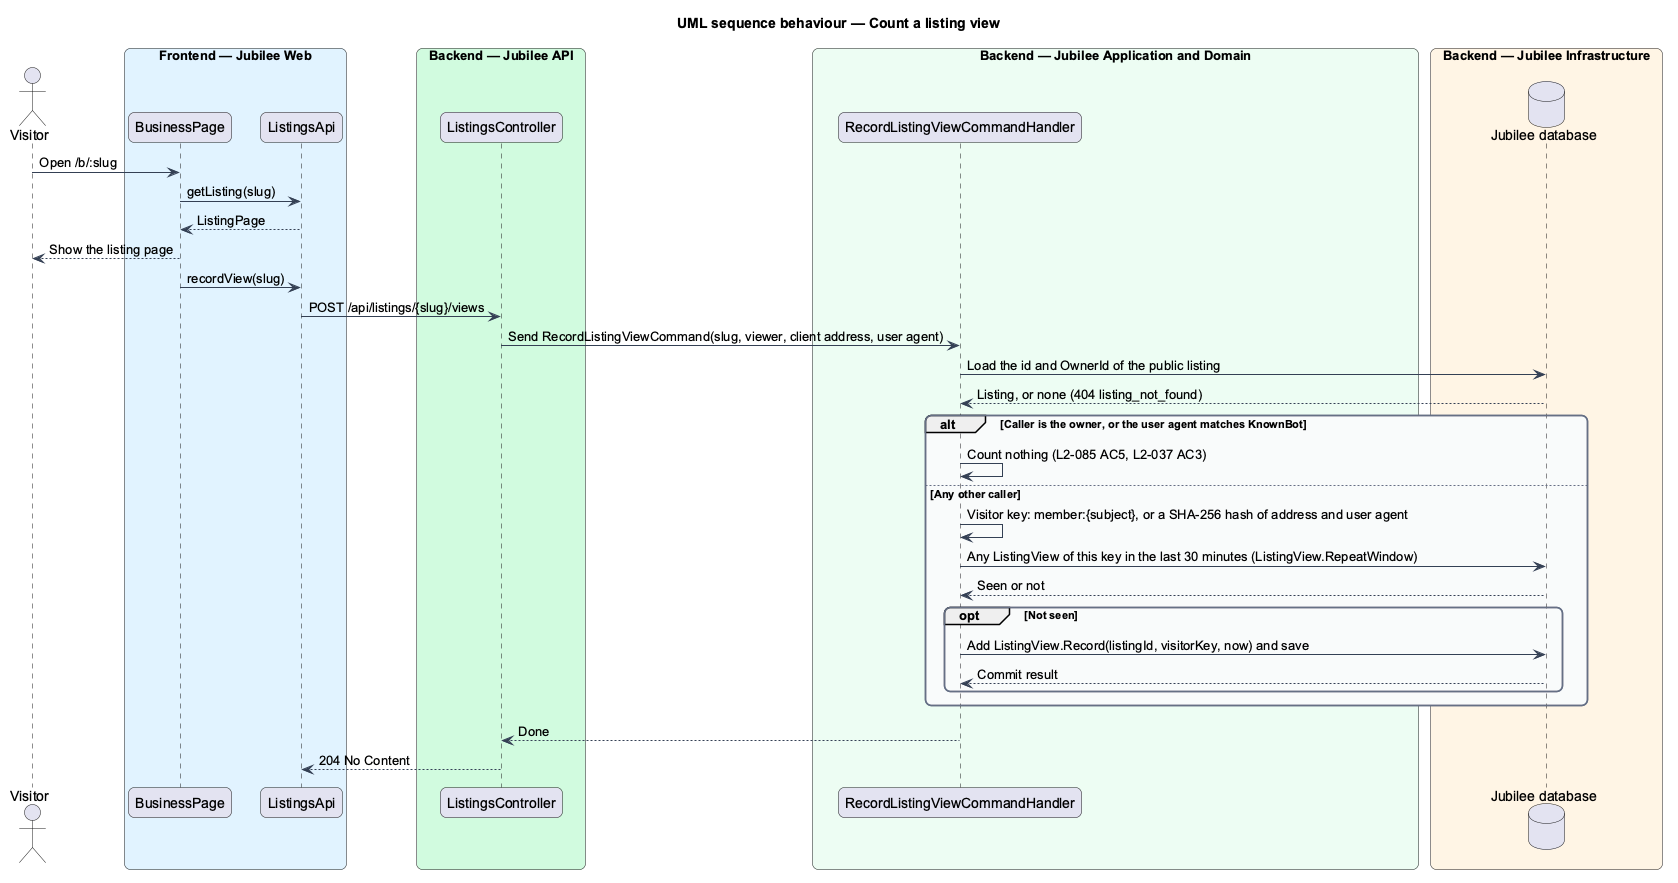

The diagram above was rendered by PlantUML. Its source (embedded in the PNG):
@startuml
title UML sequence behaviour — Count a listing view
skinparam backgroundColor #FFFFFF
skinparam shadowing false
skinparam roundcorner 12
skinparam defaultFontName Arial
skinparam ArrowColor #344054
skinparam rectangle {
  BorderColor #344054
  FontColor #101828
}
skinparam package {
  BorderColor #667085
  FontColor #101828
  BackgroundColor #F9FAFB
}
actor "Visitor" as actor
box "Frontend — Jubilee Web" #E0F2FE
  participant "BusinessPage" as page
  participant "ListingsApi" as client
end box
box "Backend — Jubilee API" #D1FADF
  participant "ListingsController" as controller
end box
box "Backend — Jubilee Application and Domain" #ECFDF3
  participant "RecordListingViewCommandHandler" as handler
end box
box "Backend — Jubilee Infrastructure" #FFF4E5
  database "Jubilee database" as db
end box
actor -> page : Open /b/:slug
page -> client : getListing(slug)
client --> page : ListingPage
page --> actor : Show the listing page
page -> client : recordView(slug)
client -> controller : POST /api/listings/{slug}/views
controller -> handler : Send RecordListingViewCommand(slug, viewer, client address, user agent)
handler -> db : Load the id and OwnerId of the public listing
db --> handler : Listing, or none (404 listing_not_found)
alt Caller is the owner, or the user agent matches KnownBot
  handler -> handler : Count nothing (L2-085 AC5, L2-037 AC3)
else Any other caller
  handler -> handler : Visitor key: member:{subject}, or a SHA-256 hash of address and user agent
  handler -> db : Any ListingView of this key in the last 30 minutes (ListingView.RepeatWindow)
  db --> handler : Seen or not
  opt Not seen
    handler -> db : Add ListingView.Record(listingId, visitorKey, now) and save
    db --> handler : Commit result
  end
end
handler --> controller : Done
controller --> client : 204 No Content
@enduml